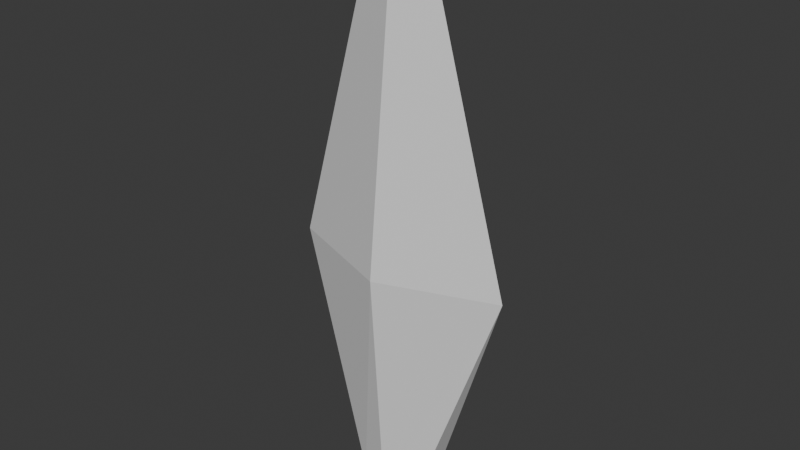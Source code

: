 # Source: spearhead1.blend  (saved by Blender 4.5.90; exported with 4.5.12 LTS)
import bpy
from mathutils import Matrix  # noqa: F401  (used for matrix-valued properties, if any)

bpy.ops.wm.read_factory_settings(use_empty=True)
scene = bpy.context.scene
scene.name = 'Scene'

# ---- collections
col_collection = bpy.data.collections.new('Collection'); scene.collection.children.link(col_collection)

# ---- materials (node trees are filled in below, after node groups)
mat_material = bpy.data.materials.new('Material')
mat_material.alpha_threshold = 0.0
mat_material.roughness = 0.5
mat_material.line_color = (0.0, 0.0, 0.0, 1.0)

# ---- material node trees
mat_material.use_nodes = True; mat_material.node_tree.nodes.clear()
_N = mat_material.node_tree.nodes; _L = mat_material.node_tree.links
n0 = _N.new('ShaderNodeOutputMaterial'); n0.name = 'Material Output'; n0.location = (200, 100)
n1 = _N.new('ShaderNodeBsdfPrincipled'); n1.name = 'Principled BSDF'; n1.location = (-200, 100)
n1.inputs[3].default_value = 1.45
_L.new(n1.outputs[0], n0.inputs[0])
n0.is_active_output = True

# ---- world
world_world = bpy.data.worlds.new('World'); scene.world = world_world
world_world.use_nodes = True; world_world.node_tree.nodes.clear()
_N = world_world.node_tree.nodes; _L = world_world.node_tree.links
n0 = _N.new('ShaderNodeOutputWorld'); n0.name = 'World Output'; n0.location = (200, 100)
n1 = _N.new('ShaderNodeBackground'); n1.name = 'Background'; n1.location = (-200, 100)
n1.inputs[0].default_value = (0.05088, 0.05088, 0.05088, 1.0)
_L.new(n1.outputs[0], n0.inputs[0])
n0.is_active_output = True
world_world.color = (0.05088, 0.05088, 0.05088)
world_world.sun_shadow_jitter_overblur = 0.0

# ---- meshes
me_cube = bpy.data.meshes.new('Cube')
me_cube.from_pydata([(-1.032e-08, 0.108, 4.0), (5.96e-08, 0.5142, 0.0), (0.297, -1.252e-08, 4.0), (1.414, -5.96e-08, 0.0), (-0.297, 1.252e-08, 4.0), (-1.414, 5.96e-08, 0.0), (-3.535e-08, -0.108, 4.0), (-5.96e-08, -0.5142, 0.0), (5.96e-08, 0.3142, -3.0), (0.3942, -0.2, -3.0), (-0.3942, -0.2, -3.0), (-5.96e-08, -0.3142, -3.0), (0.3942, 0.2, -3.0), (-0.3942, 0.2, -3.0)], [], [(0, 4, 6, 2), (3, 2, 6, 7), (7, 6, 4, 5), (3, 7, 11, 9), (1, 0, 2, 3), (5, 4, 0, 1), (7, 5, 10, 11), (1, 3, 12, 8), (5, 1, 8, 13), (10, 5, 13), (3, 9, 12), (10, 13, 8, 12, 9, 11)])
_uv = me_cube.uv_layers.new(name='UVMap')
_uv.uv.foreach_set('vector', [0.625, 0.5, 0.875, 0.5, 0.875, 0.75, 0.625, 0.75, 0.375, 0.75, 0.625, 0.75, 0.625, 1.0, 0.375, 1.0, 0.375, 0.0, 0.625, 0.0, 0.625, 0.25, 0.375, 0.25, 0.375, 0.75, 0.375, 1.0, 0.375, 1.0, 0.375, 0.75, 0.375, 0.5, 0.625, 0.5, 0.625, 0.75, 0.375, 0.75, 0.375, 0.25, 0.625, 0.25, 0.625, 0.5, 0.375, 0.5, 0.375, 0.0, 0.375, 0.25, 0.375, 0.25, 0.375, 0.0, 0.375, 0.5, 0.375, 0.75, 0.375, 0.75, 0.375, 0.5, 0.375, 0.25, 0.375, 0.5, 0.375, 0.5, 0.375, 0.25, 0.375, 0.25, 0.375, 0.25, 0.375, 0.25, 0.375, 0.75, 0.375, 0.75, 0.375, 0.75, 0.375, 0.25, 0.375, 0.25, 0.375, 0.5, 0.375, 0.75, 0.375, 0.75, 0.375, 1.0])
me_cube.materials.append(mat_material)
me_cube.use_mirror_vertex_groups = False
me_cube.update()

# ---- objects
ob_cube = bpy.data.objects.new('Cube', me_cube)

# ---- transforms, parenting, visibility, modifiers, constraints
ob_cube.location = (0.0, 0.0, 0.0)
ob_cube.lock_rotations_4d = False
ob_cube.empty_display_type = 'ARROWS'
ob_cube.lineart.crease_threshold = 0.0

# ---- collection membership
col_collection.objects.link(ob_cube)

# ---- scene / render settings (as saved in the file)
scene.frame_start = 1; scene.frame_end = 250; scene.frame_set(1)
scene.render.engine = 'BLENDER_EEVEE_NEXT'
bpy.context.view_layer.update()

# ---- added for rendering (the .blend has no active camera and no usable light): camera, sun
cam_auto = bpy.data.cameras.new('AutoCamera')
cam_auto.lens = 50.0
cam_auto.sensor_width = 36.0
cam_auto.clip_end = 1000.0
ob_auto_camera = bpy.data.objects.new('AutoCamera', cam_auto)
scene.collection.objects.link(ob_auto_camera)
ob_auto_camera.location = (7.0498, -8.45976, 6.13984)
ob_auto_camera.rotation_euler = (1.09748, -7.21219e-08, 0.694738)
scene.camera = ob_auto_camera
light_auto_sun = bpy.data.lights.new('AutoSun', 'SUN')
light_auto_sun.energy = 3.0
light_auto_sun.angle = 0.0523599
ob_auto_sun = bpy.data.objects.new('AutoSun', light_auto_sun)
scene.collection.objects.link(ob_auto_sun)
ob_auto_sun.rotation_euler = (0.872665, 0.174533, 0.523599)
bpy.context.view_layer.update()
